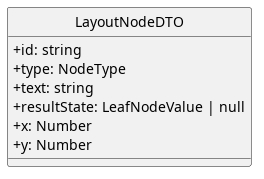

The diagram above was rendered by PlantUML. Its source (embedded in the PNG):
@startuml
skinparam linetype ortho
skinparam nodesep 80
skinparam ranksep 100
skinparam classAttributeIconSize 0
skinparam packageStyle rectangle
skinparam style strictuml



class LayoutNodeDTO  {
    + id: string
    + type: NodeType
    + text: string
    + resultState: LeafNodeValue | null
    + x: Number
    + y: Number
}
@enduml